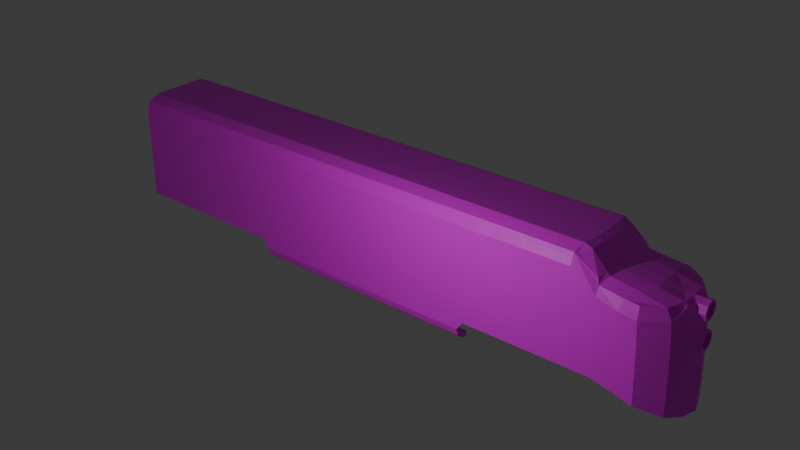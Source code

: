 # Source: locomotive.blend  (saved by Blender 4.1.23; exported with 4.5.12 LTS)
import bpy
from mathutils import Matrix  # noqa: F401  (used for matrix-valued properties, if any)

bpy.ops.wm.read_factory_settings(use_empty=True)
scene = bpy.context.scene
scene.name = 'Scene'

# ---- collections
col_collection = bpy.data.collections.new('Collection'); scene.collection.children.link(col_collection)
col_locomotivebody = bpy.data.collections.new('LocomotiveBody'); scene.collection.children.link(col_locomotivebody)
col_traintruck = bpy.data.collections.new('TrainTruck')  # instanced only; not linked into the scene

# ---- images (referenced by path relative to the original .blend; pixels are not part of the script)
import os
ASSET_DIR = os.environ.get("B2B_ASSET_DIR", "")  # directory of the original .blend (textures are referenced by path, not embedded)
HERE = os.path.dirname(os.path.abspath(__file__))  # packed textures are extracted next to this script under _unpacked/

def load_image(name, relpath, width, height, colorspace="sRGB"):
    """Load a texture the original file referenced (path relative to the .blend, or extracted next to this script)."""
    p = next((c for c in (os.path.join(HERE, relpath), os.path.join(ASSET_DIR, relpath)) if relpath and os.path.exists(c)), "")
    if p:
        img = bpy.data.images.load(p, check_existing=True)
        img.name = name
    else:  # same state as the original file: an image datablock whose file is absent (Cycles renders it pink)
        img = bpy.data.images.new(name, width, height)
        img.source = "FILE"
        img.filepath = "//" + (relpath or name)
    img.colorspace_settings.name = colorspace
    return img
img_palette_png = load_image('palette.png', 'palette.png', 1024, 1024, 'sRGB')

# ---- materials (node trees are filled in below, after node groups)
mat_material = bpy.data.materials.new('Material')
mat_material.use_transparent_shadow = False

# ---- material node trees
mat_material.use_nodes = True; mat_material.node_tree.nodes.clear()
_N = mat_material.node_tree.nodes; _L = mat_material.node_tree.links
n0 = _N.new('ShaderNodeBsdfPrincipled'); n0.name = 'Principled BSDF'; n0.location = (10, 300)
n1 = _N.new('ShaderNodeOutputMaterial'); n1.name = 'Material Output'; n1.location = (300, 300)
n2 = _N.new('ShaderNodeTexImage'); n2.name = 'Image Texture'; n2.location = (-280, 280)
n2.image = img_palette_png
_L.new(n0.outputs[0], n1.inputs[0])
_L.new(n2.outputs[0], n0.inputs[0])
n1.is_active_output = True

# ---- world
world_world = bpy.data.worlds.new('World'); scene.world = world_world
world_world.use_nodes = True; world_world.node_tree.nodes.clear()
_N = world_world.node_tree.nodes; _L = world_world.node_tree.links
n0 = _N.new('ShaderNodeOutputWorld'); n0.name = 'World Output'; n0.location = (300, 300)
n1 = _N.new('ShaderNodeBackground'); n1.name = 'Background'; n1.location = (10, 300)
n1.inputs[0].default_value = (0.05088, 0.05088, 0.05088, 1.0)
_L.new(n1.outputs[0], n0.inputs[0])
n0.is_active_output = True
world_world.color = (0.05088, 0.05088, 0.05088)
world_world.use_sun_shadow = False
world_world.sun_shadow_jitter_overblur = 0.0

# ---- lights
light_light = bpy.data.lights.new('Light', 'POINT')
light_light.transmission_factor = 0.0
light_light.energy = 1000.0
light_light.shadow_soft_size = 0.1
light_light.shadow_maximum_resolution = 0.006
light_light.use_absolute_resolution = True

# ---- meshes
me_cube_002 = bpy.data.meshes.new('Cube.002')
me_cube_002.from_pydata([(-9.552, 1.434, 0.9273), (-9.415, 1.309, 3.48), (-10.68, 0.0, 0.9273), (9.293, 0.0, 0.9273), (-10.2, 0.4781, 3.507), (-9.965, 0.953, 3.47), (9.293, 0.4781, 0.9273), (9.293, 0.9561, 0.9273), (-10.24, 0.9561, 0.9273), (-10.53, 0.4781, 0.9273), (-7.469, 1.434, 0.9273), (-7.568, 1.236, 4.267), (-7.647, 0.0, 4.465), (-7.805, 0.0, 0.9273), (-7.805, 0.9561, 0.9273), (-7.805, 0.4781, 0.9273), (-7.567, 0.9561, 4.465), (-7.647, 0.4781, 4.465), (-8.244, 1.434, 0.9273), (-8.58, 0.0, 0.9273), (-8.58, 0.9561, 0.9273), (-8.58, 0.4781, 0.9273), (-8.18, 1.24, 3.787), (-8.443, 0.0, 3.82), (-8.363, 0.9561, 3.773), (-8.443, 0.4781, 3.811), (-8.898, 1.434, 0.9273), (-9.556, 0.0, 0.9273), (-9.411, 0.9561, 0.9273), (-9.556, 0.4781, 0.9273), (-8.994, 1.311, 3.516), (-9.448, 0.0, 3.682), (-9.263, 0.9561, 3.635), (-9.448, 0.4781, 3.673), (-6.027, 1.339, 4.168), (-5.872, 0.0, 4.465), (-5.871, 0.9561, 4.465), (-5.872, 0.4781, 4.465), (-5.869, 1.434, 0.9273), (-5.829, 0.0, 0.9273), (-5.829, 0.9561, 0.9273), (-5.829, 0.4781, 0.9273), (-10.54, 0.0, 0.9273), (-10.07, 0.9561, 0.9273), (-9.029, 1.312, 0.9273), (-10.39, 0.4781, 0.9273), (-8.348, 1.286, 0.9273), (-9.522, 1.333, 0.9273), (-8.898, 1.434, 0.7832), (-9.552, 1.434, 0.603), (-10.53, 0.4781, 0.1901), (-10.68, 0.0, 0.1901), (-10.54, 0.0, 0.2012), (-10.24, 0.9561, 0.2903), (-10.07, 0.9561, 0.4002), (-10.39, 0.4781, 0.2109), (-9.029, 1.312, 0.7832), (-9.522, 1.333, 0.6351), (-9.444, 1.434, 3.116), (9.293, 0.0, 3.941), (9.293, 0.9561, 3.941), (9.293, 0.4781, 3.941), (-10.4, 0.4781, 3.216), (-10.13, 0.9561, 3.116), (-7.312, 1.431, 3.945), (-8.244, 1.434, 3.362), (-8.9, 1.459, 3.178), (-6.027, 1.431, 3.945), (-10.3, 0.4817, 3.418), (-10.42, 0.4781, 3.0), (-10.69, 0.0, 3.528), (-10.69, 0.1534, 3.398), (-10.69, 0.2281, 3.225), (-10.69, 0.1534, 3.052), (-10.69, 0.0, 2.922), (-9.498, 1.434, 2.426), (9.293, 0.0, 2.992), (9.293, 0.9561, 2.992), (9.293, 0.4781, 2.992), (-10.48, 0.4781, 2.368), (-10.19, 0.9561, 2.426), (-7.312, 1.431, 3.478), (-8.244, 1.434, 2.426), (-8.844, 1.434, 2.426), (-6.027, 1.431, 3.478), (-10.7, 0.0, 2.639), (-10.7, 0.2314, 2.355), (-10.7, 0.0, 2.032), (-10.7, 0.2151, 2.561), (-10.7, 0.1405, 2.163), (-10.7, 0.0, 2.336), (-10.7, 0.1418, 2.533), (-10.7, 0.0, 2.59), (-10.7, 0.0, 2.336), (-10.7, 0.3032, 2.355), (-10.7, 0.2151, 2.138), (-10.7, 0.0, 2.088), (-9.828, 0.2314, 2.355), (-9.828, 0.09365, 2.345), (-9.828, 0.1405, 2.163), (-9.828, 0.1418, 2.533), (-9.828, 0.0, 2.59), (-9.828, 0.0, 2.336), (-9.828, 0.0, 2.088), (-10.62, 0.0, 2.672), (-10.65, 0.0, 2.639), (-10.52, 0.3253, 2.358), (-10.57, 0.2947, 2.355), (-10.65, 0.0, 2.032), (-10.62, 0.0, 1.997), (-10.55, 0.2275, 2.586), (-10.59, 0.2069, 2.561), (-10.55, 0.2268, 2.114), (-10.59, 0.2069, 2.138), (-10.69, 0.2115, 3.437), (-10.69, 0.0, 3.452), (-10.69, 0.3027, 3.225), (-10.69, 0.2115, 3.014), (-9.828, 0.0, 3.225), (-10.69, 0.0, 2.999), (-9.828, 0.0, 3.452), (-9.828, 0.1534, 3.398), (-9.828, 0.1233, 3.225), (-9.828, 0.1534, 3.052), (-9.828, 0.0, 2.999), (-9.828, 0.2281, 3.225), (-10.2, 0.05127, 3.514), (-10.24, -1.49e-08, 3.517), (-10.14, 0.0, 3.519), (-10.44, 0.3487, 3.223), (-10.49, 0.3027, 3.225), (-10.61, 0.0, 2.922), (-10.58, -2.515e-08, 2.889), (-10.32, 0.2617, 3.433), (-10.37, 0.2115, 3.437), (-10.54, 0.2555, 3.011), (-10.6, 0.2115, 3.014), (-9.957, 0.0, 3.53), (-8.244, 1.287, 3.61), (-7.312, 1.339, 4.168), (-8.332, 0.09586, 3.926), (-7.883, 0.1515, 4.396), (-7.791, 0.9624, 4.381), (-7.857, 0.4824, 4.403), (-8.254, 0.9655, 3.884), (-8.333, 0.4904, 3.919), (-7.883, 0.0, 4.395), (-7.647, 0.2831, 4.465), (-7.647, 0.08996, 4.465), (-6.211, 0.3146, 4.465), (-6.209, 0.08825, 4.465), (-7.857, 0.2879, 4.402), (-7.953, 0.0, 4.314), (-7.954, 0.08627, 4.312), (-4.948, 1.343, 4.177), (-4.788, 0.0, 4.465), (-4.788, 0.9561, 4.465), (-4.788, 0.4781, 4.465), (-4.786, 1.434, 0.9273), (-4.788, 0.0, 0.9273), (-4.788, 0.9561, 0.9273), (-4.788, 0.4781, 0.9273), (-4.948, 1.429, 3.949), (-4.948, 1.429, 3.465), (-7.469, 1.298, 4.3), (-5.707, 1.343, 4.177), (-7.469, 1.434, 3.941), (-5.707, 1.429, 3.949), (-7.469, 1.434, 2.992), (-5.707, 1.429, 3.465), (-5.869, 1.298, 4.3), (-5.869, 1.434, 3.941), (-5.869, 1.434, 2.992), (-4.786, 1.298, 4.3), (-4.786, 1.434, 2.992), (-4.786, 1.434, 3.941), (8.992, 1.298, 4.3), (8.992, 0.0, 4.465), (8.992, 0.9561, 4.465), (8.992, 0.4781, 4.465), (8.992, 1.434, 3.941), (8.992, 1.434, 2.992), (8.992, 1.434, 0.9273), (8.992, 0.0, 0.9273), (8.992, 0.9561, 0.9273), (8.992, 0.4781, 0.9273), (9.154, 1.434, 0.9273), (9.293, 1.293, 0.9273), (9.293, 1.191, 4.208), (9.154, 1.298, 4.3), (9.293, 0.0, 4.322), (9.154, 0.0, 4.465), (9.154, 0.9561, 4.465), (9.293, 0.9561, 4.322), (9.293, 0.4781, 4.322), (9.154, 0.4781, 4.465), (9.293, 1.292, 3.941), (9.154, 1.434, 3.941), (9.154, 1.434, 2.992), (9.293, 1.292, 2.992), (3.849, 1.434, 0.9273), (3.848, 0.0, 0.9273), (3.848, 0.9561, 0.9273), (3.848, 0.4781, 0.9273), (3.849, 1.298, 4.3), (3.848, 0.0, 4.465), (3.848, 0.9561, 4.465), (3.848, 0.4781, 4.465), (3.849, 1.434, 3.941), (3.849, 1.434, 2.992), (-4.182, 1.434, 0.9273), (-4.185, 0.0, 0.9273), (-4.185, 0.9561, 0.9273), (-4.185, 0.4781, 0.9273), (-4.182, 1.298, 4.3), (-4.185, 0.0, 4.465), (-4.184, 0.9561, 4.465), (-4.185, 0.4781, 4.465), (-4.182, 1.434, 3.941), (-4.182, 1.434, 2.992), (-7.582, 1.274, 0.9273), (-5.856, 1.274, 0.9273), (-4.787, 1.274, 0.9273), (8.992, 1.274, 0.9273), (3.849, 1.274, 0.9273), (-4.183, 1.274, 0.9273), (3.63, 1.434, 0.6497), (-3.963, 1.434, 0.6497), (3.63, 1.274, 0.6497), (-3.964, 1.274, 0.6497), (3.63, 1.346, 0.3998), (-3.963, 1.346, 0.3998), (3.63, 1.192, 0.4454), (-3.964, 1.192, 0.4454), (3.63, 1.155, 0.2296), (-3.963, 1.155, 0.2296), (3.63, 1.095, 0.3777), (-3.964, 1.095, 0.3777), (3.63, 0.9593, 0.1998), (-3.963, 0.9593, 0.1998), (3.63, 0.9312, 0.3571), (-3.964, 0.9312, 0.3571)], [(93, 90)], [(63, 5, 1, 58), (195, 179, 177, 191), (127, 134, 114, 70), (185, 6, 3, 183), (192, 178, 179, 195), (180, 176, 189, 197), (199, 196, 60, 77), (182, 181, 198, 186), (184, 7, 6, 185), (30, 1, 5, 32), (32, 5, 4, 33), (62, 68, 63), (36, 16, 17, 37), (170, 164, 16, 36), (20, 14, 15, 21), (21, 15, 13, 19), (35, 150, 148, 12), (65, 138, 164, 166), (66, 30, 138, 65), (29, 21, 19, 27), (45, 42, 52, 55), (28, 20, 21, 29), (47, 43, 54, 57), (26, 18, 48), (58, 1, 30, 66), (24, 32, 33, 25), (138, 30, 32, 24), (25, 33, 31, 23), (157, 37, 35, 155), (173, 170, 36, 156), (156, 36, 37, 157), (14, 40, 41, 15), (220, 221, 40, 14), (15, 41, 39, 13), (48, 18, 46, 56), (42, 45, 29, 27), (45, 43, 28, 29), (44, 46, 20, 28), (43, 47, 44, 28), (9, 8, 53, 50), (53, 54, 55, 50), (49, 57, 54, 53), (50, 55, 52, 51), (57, 49, 48, 56), (44, 47, 57, 56), (0, 26, 48, 49), (42, 2, 51, 52), (43, 45, 55, 54), (8, 0, 49, 53), (2, 9, 50, 51), (46, 44, 56), (75, 58, 66, 83), (83, 66, 65, 82), (82, 65, 166, 168), (79, 69, 63, 80), (79, 106, 110, 135, 69), (77, 60, 61, 78), (181, 180, 197, 198), (78, 61, 59, 76), (80, 63, 58, 75), (129, 133, 68, 62), (130, 136, 117, 116), (91, 86, 97, 100), (115, 71, 121, 120), (71, 72, 125, 121), (73, 119, 124, 123), (69, 135, 129, 62), (63, 69, 62), (134, 130, 116, 114), (63, 68, 4, 5), (33, 4, 137, 31), (8, 80, 75, 0), (189, 176, 178, 192), (6, 78, 76, 3), (182, 186, 187, 7, 184, 223), (7, 77, 78, 6), (9, 79, 80, 8), (18, 82, 168, 10), (26, 83, 82, 18), (0, 75, 83, 26), (10, 168, 172, 38), (113, 108, 87, 95), (111, 107, 94, 88), (2, 109, 112, 106, 79, 9), (105, 111, 88, 85), (89, 96, 103, 99), (107, 113, 95, 94), (91, 92, 85, 88), (86, 91, 88, 94), (89, 86, 94, 95), (96, 89, 95, 87), (101, 100, 98, 102), (97, 99, 98, 100), (103, 102, 98, 99), (92, 91, 100, 101), (86, 89, 99, 97), (104, 110, 111, 105), (110, 106, 107, 111), (106, 112, 113, 107), (112, 109, 108, 113), (136, 131, 74, 117), (71, 115, 70, 114), (72, 71, 114, 116), (73, 72, 116, 117), (119, 73, 117, 74), (120, 121, 122, 118), (125, 123, 122, 121), (124, 118, 122, 123), (72, 73, 123, 125), (126, 127, 128), (126, 133, 134, 127), (133, 129, 130, 134), (129, 135, 136, 130), (135, 132, 131, 136), (68, 133, 126, 4), (137, 4, 126, 128), (135, 110, 104, 132), (22, 11, 164, 138), (153, 140, 23, 152), (142, 143, 17, 16), (11, 142, 16, 164), (145, 144, 24, 25), (144, 22, 138, 24), (140, 145, 25, 23), (12, 148, 141, 146), (151, 141, 148, 147), (148, 150, 149, 147), (147, 149, 37, 17), (37, 149, 150, 35), (143, 151, 147, 17), (141, 153, 152, 146), (38, 172, 174, 158), (216, 156, 157, 217), (214, 173, 156, 216), (217, 157, 155, 215), (40, 160, 161, 41), (221, 222, 160, 40), (41, 161, 159, 39), (34, 139, 164, 170), (139, 64, 166, 164), (67, 34, 170, 171), (64, 81, 168, 166), (84, 67, 171, 172), (81, 84, 172, 168), (165, 167, 171, 170), (167, 169, 172, 171), (154, 165, 170, 173), (169, 163, 174, 172), (163, 162, 175, 174), (162, 154, 173, 175), (167, 165, 154, 162), (169, 167, 162, 163), (34, 67, 64, 139), (81, 64, 67, 84), (11, 22, 144, 145, 140, 153, 141, 151, 143, 142), (61, 194, 190, 59), (196, 188, 193, 60), (60, 193, 194, 61), (200, 209, 181, 182), (209, 208, 180, 181), (202, 184, 185, 203), (224, 223, 184, 202), (203, 185, 183, 201), (208, 204, 176, 180), (199, 187, 186, 198), (195, 191, 190, 194), (189, 192, 193, 188), (192, 195, 194, 193), (188, 196, 197, 189), (196, 199, 198, 197), (187, 199, 77, 7), (218, 214, 204, 208), (213, 203, 201, 211), (225, 224, 202, 212), (212, 202, 203, 213), (219, 218, 208, 209), (210, 219, 209, 200), (179, 207, 205, 177), (176, 204, 206, 178), (178, 206, 207, 179), (158, 174, 219, 210), (174, 175, 218, 219), (160, 212, 213, 161), (222, 225, 212, 160), (161, 213, 211, 159), (175, 173, 214, 218), (207, 217, 215, 205), (204, 214, 216, 206), (206, 216, 217, 207), (14, 20, 46, 220), (158, 210, 225, 222), (224, 225, 229, 228), (200, 182, 223, 224), (38, 158, 222, 221), (10, 38, 221, 220), (226, 228, 232, 230), (220, 46, 18, 10), (225, 210, 227, 229), (210, 200, 226, 227), (200, 224, 228, 226), (233, 231, 235, 237), (229, 227, 231, 233), (227, 226, 230, 231), (228, 229, 233, 232), (236, 237, 241, 240), (231, 230, 234, 235), (232, 233, 237, 236), (230, 232, 236, 234), (239, 238, 240, 241), (234, 236, 240, 238), (237, 235, 239, 241), (235, 234, 238, 239)])
_uv = me_cube_002.uv_layers.new(name='UVMap')
_uv.uv.foreach_set('vector', [0.05844, 0.3495, 0.06325, 0.3495, 0.06325, 0.3533, 0.05844, 0.3533, 0.06339, 0.3837, 0.06356, 0.3837, 0.06356, 0.3875, 0.06339, 0.3875, 0.06325, 0.3419, 0.06037, 0.3436, 0.06037, 0.3436, 0.06325, 0.3419, 0.04016, 0.3837, 0.04047, 0.3837, 0.04047, 0.3875, 0.04016, 0.3875, 0.06339, 0.3799, 0.06356, 0.3799, 0.06356, 0.3837, 0.06339, 0.3837, 0.05844, 0.3758, 0.06325, 0.3758, 0.06325, 0.376, 0.05844, 0.376, 0.05278, 0.3772, 0.05844, 0.3772, 0.05844, 0.3799, 0.05278, 0.3799, 0.04047, 0.3758, 0.05278, 0.3758, 0.05278, 0.376, 0.04047, 0.376, 0.04016, 0.3799, 0.04047, 0.3799, 0.04047, 0.3837, 0.04016, 0.3837, 0.0856, 0.3761, 0.08603, 0.3761, 0.08603, 0.3799, 0.08538, 0.3799, 0.08538, 0.3799, 0.08603, 0.3799, 0.08603, 0.3837, 0.08538, 0.3837, 0.05844, 0.3457, 0.06179, 0.3457, 0.05844, 0.3495, 0.08047, 0.3799, 0.08254, 0.3799, 0.08254, 0.3837, 0.08047, 0.3837, 0.08047, 0.3761, 0.08254, 0.3761, 0.08254, 0.3799, 0.08047, 0.3799, 0.01899, 0.3799, 0.02118, 0.3799, 0.02118, 0.3837, 0.01899, 0.3837, 0.01899, 0.3837, 0.02118, 0.3837, 0.02118, 0.3875, 0.01899, 0.3875, 0.08047, 0.3875, 0.08206, 0.3868, 0.08254, 0.3868, 0.08254, 0.3875, 0.05844, 0.3546, 0.06325, 0.3546, 0.06325, 0.3568, 0.05844, 0.3568, 0.05844, 0.3539, 0.06325, 0.3537, 0.06325, 0.3546, 0.05844, 0.3546, 0.01834, 0.3837, 0.01899, 0.3837, 0.01899, 0.3875, 0.01834, 0.3875, 0.8251, 0.1571, 0.8251, 0.1609, 0.8251, 0.1609, 0.8251, 0.1571, 0.01834, 0.3799, 0.01899, 0.3799, 0.01899, 0.3837, 0.01834, 0.3837, 0.8251, 0.1503, 0.8251, 0.1533, 0.8251, 0.1533, 0.8251, 0.1503, 0.8478, 0.1274, 0.8478, 0.1281, 0.8478, 0.1274, 0.05844, 0.3533, 0.06325, 0.3533, 0.06325, 0.3537, 0.05844, 0.3539, 0.08472, 0.3799, 0.08538, 0.3799, 0.08538, 0.3837, 0.08472, 0.3837, 0.08472, 0.3761, 0.0856, 0.3761, 0.08538, 0.3799, 0.08472, 0.3799, 0.08472, 0.3837, 0.08538, 0.3837, 0.08538, 0.3875, 0.08472, 0.3875, 0.07895, 0.3837, 0.08047, 0.3837, 0.08047, 0.3875, 0.07895, 0.3875, 0.07895, 0.3761, 0.08047, 0.3761, 0.08047, 0.3799, 0.07895, 0.3799, 0.07895, 0.3799, 0.08047, 0.3799, 0.08047, 0.3837, 0.07895, 0.3837, 0.02118, 0.3799, 0.02325, 0.3799, 0.02325, 0.3837, 0.02118, 0.3837, 0.02118, 0.3774, 0.02325, 0.3774, 0.02325, 0.3799, 0.02118, 0.3799, 0.02118, 0.3837, 0.02325, 0.3837, 0.02325, 0.3875, 0.02118, 0.3875, 0.8256, 0.1495, 0.8263, 0.1495, 0.8263, 0.1507, 0.8256, 0.1505, 0.01777, 0.3875, 0.01778, 0.3837, 0.01834, 0.3837, 0.01834, 0.3875, 0.01778, 0.3837, 0.01782, 0.3799, 0.01834, 0.3799, 0.01834, 0.3837, 0.01834, 0.3771, 0.01899, 0.3773, 0.01899, 0.3799, 0.01834, 0.3799, 0.01782, 0.3799, 0.01783, 0.3769, 0.01834, 0.3771, 0.01834, 0.3799, 0.8478, 0.1192, 0.8478, 0.123, 0.8478, 0.123, 0.8478, 0.1192, 0.825, 0.1533, 0.8251, 0.1533, 0.8251, 0.1571, 0.825, 0.1571, 0.825, 0.1495, 0.8251, 0.1503, 0.8251, 0.1533, 0.825, 0.1533, 0.825, 0.1571, 0.8251, 0.1571, 0.8251, 0.1609, 0.825, 0.1609, 0.8251, 0.1503, 0.825, 0.1495, 0.8256, 0.1495, 0.8256, 0.1505, 0.8256, 0.1505, 0.8251, 0.1503, 0.8251, 0.1503, 0.8256, 0.1505, 0.8478, 0.1267, 0.8478, 0.1274, 0.8478, 0.1274, 0.8478, 0.1267, 0.8136, 0.104, 0.8136, 0.104, 0.8136, 0.104, 0.8136, 0.104, 0.8251, 0.1533, 0.8251, 0.1571, 0.8251, 0.1571, 0.8251, 0.1533, 0.8478, 0.123, 0.8478, 0.1267, 0.8478, 0.1267, 0.8478, 0.123, 0.8478, 0.1154, 0.8478, 0.1192, 0.8478, 0.1192, 0.8478, 0.1154, 0.8263, 0.1507, 0.8256, 0.1505, 0.8256, 0.1505, 0.05278, 0.3533, 0.05844, 0.3533, 0.05844, 0.3539, 0.05278, 0.354, 0.05278, 0.354, 0.05844, 0.3539, 0.05844, 0.3546, 0.05278, 0.3546, 0.05278, 0.3546, 0.05844, 0.3546, 0.05844, 0.3568, 0.05278, 0.3568, 0.05156, 0.3457, 0.05666, 0.3457, 0.05844, 0.3495, 0.05278, 0.3495, 0.05156, 0.3457, 0.05145, 0.3445, 0.05322, 0.3437, 0.05653, 0.3439, 0.05666, 0.3457, 0.05278, 0.3799, 0.05844, 0.3799, 0.05844, 0.3837, 0.05278, 0.3837, 0.05278, 0.3758, 0.05844, 0.3758, 0.05844, 0.376, 0.05278, 0.376, 0.05278, 0.3837, 0.05844, 0.3837, 0.05844, 0.3875, 0.05278, 0.3875, 0.05278, 0.3495, 0.05844, 0.3495, 0.05844, 0.3533, 0.05278, 0.3533, 0.05844, 0.3447, 0.06064, 0.344, 0.06179, 0.3457, 0.05844, 0.3457, 0.05844, 0.3443, 0.05651, 0.3436, 0.05651, 0.3436, 0.05844, 0.3443, 0.05281, 0.3432, 0.05141, 0.3439, 0.05141, 0.3439, 0.05281, 0.3432, 0.06051, 0.3423, 0.06002, 0.343, 0.06002, 0.343, 0.06051, 0.3423, 0.06002, 0.343, 0.05844, 0.3437, 0.05844, 0.3437, 0.06002, 0.343, 0.05685, 0.3432, 0.05637, 0.3423, 0.05637, 0.3423, 0.05685, 0.3432, 0.05666, 0.3457, 0.05653, 0.3439, 0.05844, 0.3447, 0.05844, 0.3457, 0.05844, 0.3495, 0.05666, 0.3457, 0.05844, 0.3457, 0.06037, 0.3436, 0.05844, 0.3443, 0.05844, 0.3443, 0.06037, 0.3436, 0.05844, 0.3495, 0.06179, 0.3457, 0.06325, 0.3457, 0.06325, 0.3495, 0.08538, 0.3837, 0.08603, 0.3837, 0.08582, 0.3875, 0.08538, 0.3875, 0.04047, 0.3495, 0.05278, 0.3495, 0.05278, 0.3533, 0.04047, 0.3533, 0.06339, 0.3761, 0.06356, 0.3761, 0.06356, 0.3799, 0.06339, 0.3799, 0.04047, 0.3837, 0.05278, 0.3837, 0.05278, 0.3875, 0.04047, 0.3875, 0.04016, 0.3761, 0.04032, 0.3761, 0.04047, 0.3772, 0.04047, 0.3799, 0.04016, 0.3799, 0.04016, 0.3774, 0.04047, 0.3799, 0.05278, 0.3799, 0.05278, 0.3837, 0.04047, 0.3837, 0.04047, 0.3457, 0.05156, 0.3457, 0.05278, 0.3495, 0.04047, 0.3495, 0.04047, 0.3546, 0.05278, 0.3546, 0.05278, 0.3568, 0.04047, 0.3568, 0.04047, 0.354, 0.05278, 0.354, 0.05278, 0.3546, 0.04047, 0.3546, 0.04047, 0.3533, 0.05278, 0.3533, 0.05278, 0.354, 0.04047, 0.354, 0.04047, 0.3568, 0.05278, 0.3568, 0.05278, 0.3589, 0.04047, 0.3589, 0.04971, 0.3435, 0.04886, 0.3419, 0.04886, 0.3419, 0.04971, 0.3435, 0.05302, 0.3436, 0.05142, 0.3442, 0.05142, 0.3442, 0.05302, 0.3436, 0.04047, 0.3419, 0.0486, 0.3419, 0.04954, 0.3437, 0.05145, 0.3445, 0.05156, 0.3457, 0.04047, 0.3457, 0.05353, 0.3419, 0.05302, 0.3436, 0.05302, 0.3436, 0.05353, 0.3419, 0.04985, 0.3433, 0.0492, 0.3421, 0.0492, 0.3421, 0.04985, 0.3433, 0.05142, 0.3442, 0.04971, 0.3435, 0.04971, 0.3435, 0.05142, 0.3442, 0.05281, 0.3432, 0.05319, 0.3421, 0.05353, 0.3419, 0.05302, 0.3436, 0.05141, 0.3439, 0.05281, 0.3432, 0.05302, 0.3436, 0.05142, 0.3442, 0.04985, 0.3433, 0.05141, 0.3439, 0.05142, 0.3442, 0.04971, 0.3435, 0.0492, 0.3421, 0.04985, 0.3433, 0.04968, 0.3435, 0.04878, 0.3419, 0.05319, 0.3421, 0.05281, 0.3432, 0.05126, 0.3423, 0.0512, 0.342, 0.05141, 0.3439, 0.04985, 0.3433, 0.05126, 0.3423, 0.05281, 0.3432, 0.0492, 0.3421, 0.0512, 0.342, 0.05126, 0.3423, 0.04985, 0.3433, 0.05319, 0.3421, 0.05281, 0.3432, 0.05281, 0.3432, 0.05319, 0.3421, 0.05141, 0.3439, 0.04985, 0.3433, 0.04985, 0.3433, 0.05141, 0.3439, 0.05379, 0.3419, 0.05322, 0.3437, 0.05302, 0.3436, 0.05353, 0.3419, 0.05322, 0.3437, 0.05145, 0.3445, 0.05142, 0.3442, 0.05302, 0.3436, 0.05145, 0.3445, 0.04954, 0.3437, 0.04971, 0.3435, 0.05142, 0.3442, 0.04954, 0.3437, 0.0486, 0.3419, 0.04886, 0.3419, 0.04971, 0.3435, 0.05651, 0.3436, 0.05567, 0.3419, 0.05567, 0.3419, 0.05651, 0.3436, 0.06002, 0.343, 0.06051, 0.3423, 0.06121, 0.3419, 0.06037, 0.3436, 0.05844, 0.3437, 0.06002, 0.343, 0.06037, 0.3436, 0.05844, 0.3443, 0.05685, 0.3432, 0.05844, 0.3437, 0.05844, 0.3443, 0.05651, 0.3436, 0.05637, 0.3423, 0.05685, 0.3432, 0.05651, 0.3436, 0.05567, 0.3419, 0.06051, 0.3423, 0.06002, 0.343, 0.05844, 0.3423, 0.05844, 0.3421, 0.05844, 0.3437, 0.05685, 0.3432, 0.05844, 0.3423, 0.06002, 0.343, 0.05637, 0.3423, 0.05844, 0.3421, 0.05844, 0.3423, 0.05685, 0.3432, 0.05844, 0.3437, 0.05685, 0.3432, 0.05685, 0.3432, 0.05844, 0.3437, 0.06325, 0.3423, 0.06304, 0.342, 0.06325, 0.3419, 0.06325, 0.3423, 0.06064, 0.344, 0.06037, 0.3436, 0.06325, 0.3419, 0.06064, 0.344, 0.05844, 0.3447, 0.05844, 0.3443, 0.06037, 0.3436, 0.05844, 0.3447, 0.05653, 0.3439, 0.05651, 0.3436, 0.05844, 0.3443, 0.05653, 0.3439, 0.05542, 0.3419, 0.05567, 0.3419, 0.05651, 0.3436, 0.06179, 0.3457, 0.06064, 0.344, 0.06325, 0.3423, 0.06325, 0.3457, 0.08582, 0.3875, 0.08603, 0.3837, 0.08603, 0.3871, 0.08598, 0.3875, 0.05653, 0.3439, 0.05322, 0.3437, 0.05379, 0.3419, 0.05542, 0.3419, 0.08457, 0.3768, 0.08268, 0.3768, 0.08254, 0.3761, 0.08472, 0.3761, 0.08325, 0.3868, 0.08457, 0.3868, 0.08472, 0.3875, 0.08298, 0.3875, 0.08273, 0.3798, 0.08269, 0.3837, 0.08254, 0.3837, 0.08254, 0.3799, 0.08268, 0.3768, 0.08273, 0.3798, 0.08254, 0.3799, 0.08254, 0.3761, 0.08457, 0.3837, 0.08457, 0.3799, 0.08472, 0.3799, 0.08472, 0.3837, 0.08457, 0.3799, 0.08457, 0.3768, 0.08472, 0.3761, 0.08472, 0.3799, 0.08457, 0.3868, 0.08457, 0.3837, 0.08472, 0.3837, 0.08472, 0.3875, 0.08254, 0.3875, 0.08254, 0.3868, 0.08306, 0.3868, 0.08273, 0.3875, 0.06378, 0.2968, 0.08306, 0.3868, 0.08254, 0.3868, 0.08254, 0.3852, 0.08254, 0.3868, 0.08206, 0.3868, 0.08206, 0.3851, 0.08254, 0.3852, 0.08254, 0.3852, 0.08206, 0.3851, 0.08047, 0.3837, 0.08254, 0.3837, 0.08047, 0.3837, 0.08206, 0.3851, 0.08206, 0.3868, 0.08047, 0.3875, 0.08269, 0.3837, 0.06378, 0.2968, 0.08254, 0.3852, 0.08254, 0.3837, 0.08306, 0.3868, 0.08325, 0.3868, 0.08298, 0.3875, 0.08273, 0.3875, 0.04047, 0.3589, 0.05278, 0.3589, 0.05278, 0.3604, 0.04047, 0.3604, 0.07833, 0.3799, 0.07895, 0.3799, 0.07895, 0.3837, 0.07833, 0.3837, 0.07833, 0.3761, 0.07895, 0.3761, 0.07895, 0.3799, 0.07833, 0.3799, 0.07833, 0.3837, 0.07895, 0.3837, 0.07895, 0.3875, 0.07833, 0.3875, 0.02325, 0.3799, 0.02477, 0.3799, 0.02477, 0.3837, 0.02325, 0.3837, 0.02325, 0.3774, 0.02477, 0.3774, 0.02477, 0.3799, 0.02325, 0.3799, 0.02325, 0.3837, 0.02477, 0.3837, 0.02477, 0.3875, 0.02325, 0.3875, 0.062, 0.3588, 0.062, 0.3569, 0.06325, 0.3568, 0.06325, 0.3589, 0.062, 0.3569, 0.05844, 0.3569, 0.05844, 0.3568, 0.06325, 0.3568, 0.05844, 0.3588, 0.062, 0.3588, 0.06325, 0.3589, 0.05844, 0.3589, 0.05844, 0.3569, 0.05337, 0.3569, 0.05278, 0.3568, 0.05844, 0.3568, 0.05337, 0.3588, 0.05844, 0.3588, 0.05844, 0.3589, 0.05278, 0.3589, 0.05337, 0.3569, 0.05337, 0.3588, 0.05278, 0.3589, 0.05278, 0.3568, 0.06199, 0.359, 0.05844, 0.359, 0.05844, 0.3589, 0.06325, 0.3589, 0.05844, 0.359, 0.05337, 0.359, 0.05278, 0.3589, 0.05844, 0.3589, 0.06199, 0.3603, 0.06199, 0.359, 0.06325, 0.3589, 0.06325, 0.3604, 0.05337, 0.359, 0.05337, 0.3603, 0.05278, 0.3604, 0.05278, 0.3589, 0.05337, 0.3603, 0.05844, 0.3603, 0.05844, 0.3604, 0.05278, 0.3604, 0.05844, 0.3603, 0.06199, 0.3603, 0.06325, 0.3604, 0.05844, 0.3604, 0.9491, 0.09335, 0.9526, 0.09335, 0.9526, 0.09467, 0.9491, 0.09467, 0.944, 0.09335, 0.9491, 0.09335, 0.9491, 0.09467, 0.944, 0.09467, 0.9526, 0.09313, 0.9491, 0.09313, 0.9491, 0.0913, 0.9526, 0.0913, 0.944, 0.0913, 0.9491, 0.0913, 0.9491, 0.09313, 0.944, 0.09313, 0.9768, 0.1346, 0.9787, 0.1346, 0.9787, 0.1377, 0.9787, 0.1415, 0.9787, 0.1446, 0.9773, 0.1446, 0.9772, 0.1446, 0.9579, 0.05461, 0.9768, 0.1415, 0.9768, 0.1377, 0.05844, 0.3837, 0.06194, 0.3837, 0.06194, 0.3875, 0.05844, 0.3875, 0.05844, 0.3772, 0.06157, 0.3775, 0.06193, 0.3799, 0.05844, 0.3799, 0.05844, 0.3799, 0.06193, 0.3799, 0.06194, 0.3837, 0.05844, 0.3837, 0.04047, 0.3692, 0.05278, 0.3692, 0.05278, 0.3758, 0.04047, 0.3758, 0.05278, 0.3692, 0.05844, 0.3692, 0.05844, 0.3758, 0.05278, 0.3758, 0.03357, 0.3799, 0.04016, 0.3799, 0.04016, 0.3837, 0.03357, 0.3837, 0.03357, 0.3774, 0.04016, 0.3774, 0.04016, 0.3799, 0.03357, 0.3799, 0.03357, 0.3837, 0.04016, 0.3837, 0.04016, 0.3875, 0.03357, 0.3875, 0.05844, 0.3692, 0.06325, 0.3692, 0.06325, 0.3758, 0.05844, 0.3758, 0.05278, 0.3772, 0.04047, 0.3772, 0.04047, 0.376, 0.05278, 0.376, 0.06339, 0.3837, 0.06339, 0.3875, 0.06194, 0.3875, 0.06194, 0.3837, 0.06339, 0.3761, 0.06339, 0.3799, 0.06193, 0.3799, 0.06157, 0.3775, 0.06339, 0.3799, 0.06339, 0.3837, 0.06194, 0.3837, 0.06193, 0.3799, 0.06157, 0.3775, 0.05844, 0.3772, 0.05844, 0.376, 0.06325, 0.376, 0.05844, 0.3772, 0.05278, 0.3772, 0.05278, 0.376, 0.05844, 0.376, 0.04047, 0.3772, 0.05278, 0.3772, 0.05278, 0.3799, 0.04047, 0.3799, 0.05844, 0.361, 0.06325, 0.361, 0.06325, 0.3692, 0.05844, 0.3692, 0.02538, 0.3837, 0.03357, 0.3837, 0.03357, 0.3875, 0.02538, 0.3875, 0.02538, 0.3774, 0.03357, 0.3774, 0.03357, 0.3799, 0.02538, 0.3799, 0.02538, 0.3799, 0.03357, 0.3799, 0.03357, 0.3837, 0.02538, 0.3837, 0.05278, 0.361, 0.05844, 0.361, 0.05844, 0.3692, 0.05278, 0.3692, 0.04047, 0.361, 0.05278, 0.361, 0.05278, 0.3692, 0.04047, 0.3692, 0.06356, 0.3837, 0.07015, 0.3837, 0.07015, 0.3875, 0.06356, 0.3875, 0.06356, 0.3761, 0.07015, 0.3761, 0.07015, 0.3799, 0.06356, 0.3799, 0.06356, 0.3799, 0.07015, 0.3799, 0.07015, 0.3837, 0.06356, 0.3837, 0.04047, 0.3604, 0.05278, 0.3604, 0.05278, 0.361, 0.04047, 0.361, 0.05278, 0.3604, 0.05844, 0.3604, 0.05844, 0.361, 0.05278, 0.361, 0.02477, 0.3799, 0.02538, 0.3799, 0.02538, 0.3837, 0.02477, 0.3837, 0.02477, 0.3774, 0.02538, 0.3774, 0.02538, 0.3799, 0.02477, 0.3799, 0.02477, 0.3837, 0.02538, 0.3837, 0.02538, 0.3875, 0.02477, 0.3875, 0.05844, 0.3604, 0.06325, 0.3604, 0.06325, 0.361, 0.05844, 0.361, 0.07015, 0.3837, 0.07833, 0.3837, 0.07833, 0.3875, 0.07015, 0.3875, 0.07015, 0.3761, 0.07833, 0.3761, 0.07833, 0.3799, 0.07015, 0.3799, 0.07015, 0.3799, 0.07833, 0.3799, 0.07833, 0.3837, 0.07015, 0.3837, 0.02118, 0.3799, 0.01899, 0.3799, 0.01899, 0.3773, 0.02118, 0.3774, 0.02477, 0.3761, 0.02538, 0.3761, 0.02538, 0.3774, 0.02477, 0.3774, 0.9572, 0.1352, 0.949, 0.1352, 0.949, 0.1352, 0.9572, 0.1352, 0.03357, 0.3761, 0.04016, 0.3761, 0.04016, 0.3774, 0.03357, 0.3774, 0.02325, 0.3761, 0.02477, 0.3761, 0.02477, 0.3774, 0.02325, 0.3774, 0.02118, 0.3761, 0.02325, 0.3761, 0.02325, 0.3774, 0.02118, 0.3774, 0.9572, 0.1339, 0.9572, 0.1352, 0.9572, 0.1352, 0.9572, 0.1339, 0.02118, 0.3774, 0.01899, 0.3773, 0.01899, 0.3761, 0.02118, 0.3761, 0.949, 0.1352, 0.949, 0.1339, 0.949, 0.1339, 0.949, 0.1352, 0.9641, 0.1188, 0.9641, 0.127, 0.9641, 0.127, 0.9641, 0.1188, 0.9572, 0.1339, 0.9572, 0.1352, 0.9572, 0.1352, 0.9572, 0.1339, 0.949, 0.1352, 0.949, 0.1339, 0.949, 0.1339, 0.949, 0.1352, 0.949, 0.1352, 0.949, 0.1339, 0.949, 0.1339, 0.949, 0.1352, 0.9641, 0.1188, 0.9641, 0.127, 0.9641, 0.127, 0.9641, 0.1188, 0.9572, 0.1352, 0.949, 0.1352, 0.949, 0.1352, 0.9572, 0.1352, 0.9572, 0.1352, 0.949, 0.1352, 0.949, 0.1352, 0.9572, 0.1352, 0.9641, 0.1188, 0.9641, 0.127, 0.9641, 0.127, 0.9641, 0.1188, 0.9572, 0.1352, 0.949, 0.1352, 0.949, 0.1352, 0.9572, 0.1352, 0.9572, 0.1339, 0.9572, 0.1352, 0.9572, 0.1352, 0.9572, 0.1339, 0.949, 0.1339, 0.9572, 0.1339, 0.9572, 0.1352, 0.949, 0.1352, 0.9572, 0.1339, 0.9572, 0.1352, 0.9572, 0.1352, 0.9572, 0.1339, 0.949, 0.1352, 0.949, 0.1339, 0.949, 0.1339, 0.949, 0.1352, 0.9641, 0.1188, 0.9641, 0.127, 0.9641, 0.127, 0.9641, 0.1188])
me_cube_002.materials.append(mat_material)
me_cube_002.update()

# ---- objects
ob_light_noimp = bpy.data.objects.new('Light-noimp', light_light)
ob_traintruck_noimp = bpy.data.objects.new('TrainTruck-noimp', None)
ob_traintruck_001_noimp = bpy.data.objects.new('TrainTruck.001-noimp', None)
ob_traintruck_noimp_001 = bpy.data.objects.new('TrainTruck-noimp.001', None)
ob_traintruck_001_noimp_001 = bpy.data.objects.new('TrainTruck.001-noimp.001', None)
ob_body = bpy.data.objects.new('Body', me_cube_002)

# ---- transforms, parenting, visibility, modifiers, constraints
ob_light_noimp.location = (4.076, -8.483, 5.904)
ob_light_noimp.rotation_euler = (0.6503, 0.05522, 1.866)
ob_light_noimp.lock_rotations_4d = False
ob_light_noimp.empty_display_type = 'ARROWS'
ob_light_noimp.color = (0.0, 0.0, 0.0, 0.0)
ob_light_noimp.lineart.crease_threshold = 0.0
ob_traintruck_noimp.location = (-7.499, -6.556e-07, 0.0)
ob_traintruck_noimp.rotation_euler = (0.0, -0.0, 3.142)
ob_traintruck_noimp.instance_type = 'COLLECTION'
ob_traintruck_001_noimp.location = (7.501, 6.557e-07, 0.0)
ob_traintruck_001_noimp.rotation_euler = (0.0, -0.0, 3.142)
ob_traintruck_001_noimp.instance_type = 'COLLECTION'
ob_traintruck_noimp_001.location = (-5.689, -4.974e-07, 0.0)
ob_traintruck_noimp_001.rotation_euler = (0.0, -0.0, 3.142)
ob_traintruck_noimp_001.instance_type = 'COLLECTION'
ob_traintruck_001_noimp_001.location = (5.688, 4.972e-07, 0.0)
ob_traintruck_001_noimp_001.rotation_euler = (0.0, -0.0, 3.142)
ob_traintruck_001_noimp_001.instance_type = 'COLLECTION'
ob_body.location = (0.001073, 4.691e-11, -0.1211)
ob_body.rotation_euler = (0.0, -0.0, 3.142)
_m = ob_body.modifiers.new('Mirror', 'MIRROR')
_m.use_axis = (False, True, False)
_m.use_clip = True
ob_traintruck_noimp.instance_collection = col_traintruck
ob_traintruck_001_noimp.instance_collection = col_traintruck
ob_traintruck_noimp_001.instance_collection = col_traintruck
ob_traintruck_001_noimp_001.instance_collection = col_traintruck

# ---- collection membership
col_collection.objects.link(ob_light_noimp)
col_collection.objects.link(ob_traintruck_noimp)
col_collection.objects.link(ob_traintruck_001_noimp)
col_collection.objects.link(ob_traintruck_noimp_001)
col_collection.objects.link(ob_traintruck_001_noimp_001)
col_locomotivebody.objects.link(ob_body)

# ---- scene / render settings (as saved in the file)
scene.frame_start = 1; scene.frame_end = 250; scene.frame_set(35)
scene.render.engine = 'BLENDER_EEVEE_NEXT'
scene.cycles.sampling_pattern = 'TABULATED_SOBOL'
scene.eevee.use_gtao = True
scene.eevee.ray_tracing_options.trace_max_roughness = 0.0
bpy.context.view_layer.update()

# ---- added for rendering (the .blend has no active camera): camera
cam_auto = bpy.data.cameras.new('AutoCamera')
cam_auto.lens = 50.0
cam_auto.sensor_width = 36.0
cam_auto.clip_end = 1000.0
ob_auto_camera = bpy.data.objects.new('AutoCamera', cam_auto)
scene.collection.objects.link(ob_auto_camera)
ob_auto_camera.location = (19.8057, -22.9243, 17.4895)
ob_auto_camera.rotation_euler = (1.09748, -7.21219e-08, 0.694738)
scene.camera = ob_auto_camera
bpy.context.view_layer.update()
